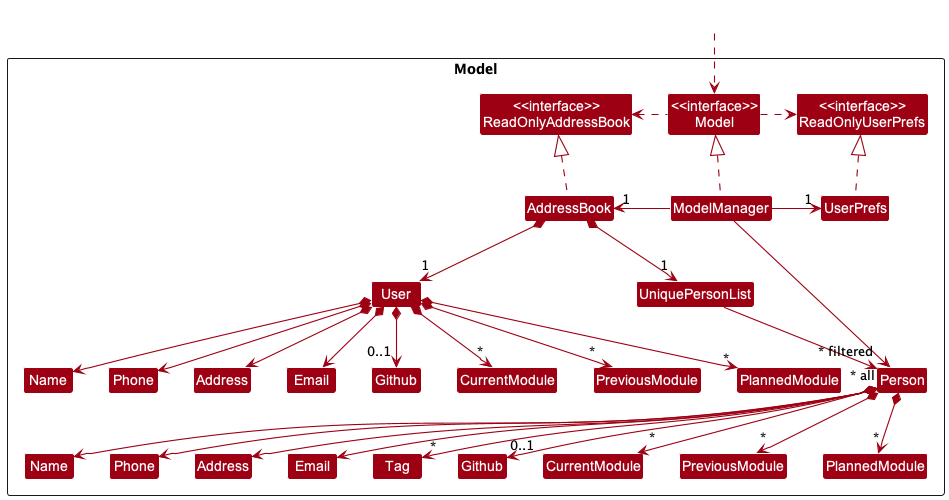

The diagram above was rendered by PlantUML. Its source (embedded in the PNG):
@startuml
!include style.puml
skinparam arrowThickness 1.1
skinparam arrowColor MODEL_COLOR
skinparam classBackgroundColor MODEL_COLOR

Package Model <<Rectangle>>{
Class "<<interface>>\nReadOnlyAddressBook" as ReadOnlyAddressBook
Class "<<interface>>\nReadOnlyUserPrefs" as ReadOnlyUserPrefs
Class "<<interface>>\nModel" as Model
Class AddressBook
Class ModelManager
Class UserPrefs

Class UniquePersonList
Class Person
Class "Name" as PersonName
Class "Name" as UserName
Class "Tag" as PersonTag
Class "Email" as PersonEmail
Class "Email" as UserEmail
Class "Phone" as PersonPhone
Class "Phone" as UserPhone
Class "Address" as PersonAddress
Class "Address" as UserAddress
Class "Github" as PersonGithub
Class "Github" as UserGithub
Class "CurrentModule" as PersonCurrentModule
Class "CurrentModule" as UserCurrentModule
Class "PreviousModule" as PersonPreviousModule
Class "PreviousModule" as UserPreviousModule
Class "PlannedModule" as PersonPlannedModule
Class "PlannedModule" as UserPlannedModule

Class User
}

Class HiddenOutside #FFFFFF
HiddenOutside ..> Model

AddressBook .up.|> ReadOnlyAddressBook

ModelManager .up.|> Model
Model .right.> ReadOnlyUserPrefs
Model .left.> ReadOnlyAddressBook
ModelManager -left-> "1" AddressBook
ModelManager -right-> "1" UserPrefs
UserPrefs .up.|> ReadOnlyUserPrefs

AddressBook *--> "1" UniquePersonList
AddressBook *--> "1" User
UniquePersonList --> "~* all" Person
Person *--> PersonName
Person *--> PersonPhone
Person *--> PersonEmail
Person *--> PersonAddress
Person *--> "0..1" PersonGithub
Person *--> "*" PersonTag
Person *--> "*" PersonCurrentModule
Person *--> "*" PersonPlannedModule
Person *--> "*" PersonPreviousModule

PersonName -[hidden]right-> PersonPhone
PersonPhone -[hidden]right-> PersonAddress
PersonAddress -[hidden]right-> PersonEmail

User *--> UserName
User *--> UserPhone
User *--> UserEmail
User *--> UserAddress
User *--> "0..1" UserGithub
User *--> "*" UserCurrentModule
User *--> "*" UserPlannedModule
User *--> "*" UserPreviousModule

UserName -[hidden]right-> UserPhone
UserPhone -[hidden]right-> UserAddress
UserAddress -[hidden]right-> UserEmail

ModelManager -->"~* filtered" Person
@enduml